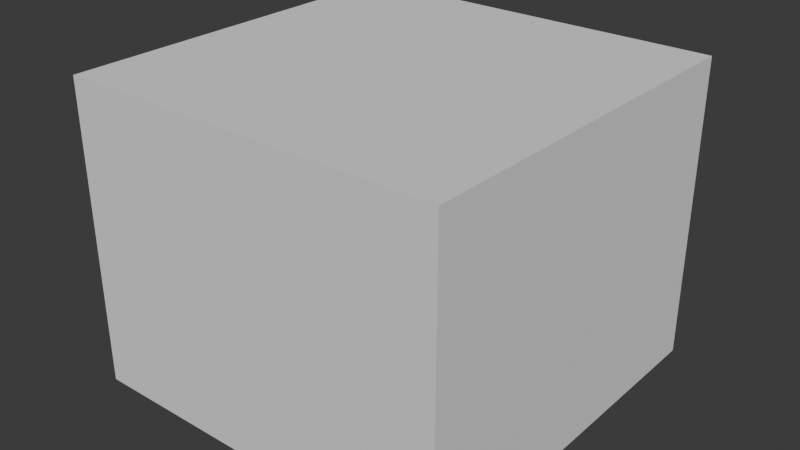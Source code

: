 # Source: Untitled.blend  (saved by Blender 5.1.29; exported with 4.5.12 LTS)
import bpy
from mathutils import Matrix  # noqa: F401  (used for matrix-valued properties, if any)

bpy.ops.wm.read_factory_settings(use_empty=True)
scene = bpy.context.scene
scene.name = 'Scene'

# ---- collections
col_collection = bpy.data.collections.new('Collection'); scene.collection.children.link(col_collection)

# ---- world
world_world = bpy.data.worlds.new('World'); scene.world = world_world
world_world.use_nodes = True; world_world.node_tree.nodes.clear()
_N = world_world.node_tree.nodes; _L = world_world.node_tree.links
n0 = _N.new('ShaderNodeOutputWorld'); n0.name = 'World Output'; n0.location = (200, 100)
n1 = _N.new('ShaderNodeBackground'); n1.name = 'Background'; n1.location = (-200, 100)
n1.inputs[0].default_value = (0.05088, 0.05088, 0.05088, 1.0)
_L.new(n1.outputs[0], n0.inputs[0])
n0.is_active_output = True
world_world.color = (0.05088, 0.05088, 0.05088)
world_world.sun_shadow_jitter_overblur = 0.0

# ---- meshes
me_wall_room_mesh = bpy.data.meshes.new('wall_Room_mesh')
me_wall_room_mesh.from_pydata([(-2.2, -2.2, -1.7), (-2.4, -2.4, -1.9), (-2.4, -2.4, -1.9), (-2.2, -2.2, 1.7), (-2.4, -2.4, 1.9), (-2.4, -2.4, 1.9), (-2.2, 2.2, -1.7), (-2.4, 2.4, -1.9), (-2.4, 2.4, -1.9), (-2.2, 2.2, 1.7), (-2.4, 2.4, 1.9), (-2.4, 2.4, 1.9), (2.2, -2.2, -1.7), (2.4, -2.4, -1.9), (2.4, -2.4, -1.9), (2.2, -2.2, 1.7), (2.4, -2.4, 1.9), (2.4, -2.4, 1.9), (2.2, 2.2, -1.7), (2.4, 2.4, -1.9), (2.4, 2.4, -1.9), (2.2, 2.2, 1.7), (2.4, 2.4, 1.9), (2.4, 2.4, 1.9), (-2.206, -2.206, -1.706), (-2.394, -2.394, -1.894), (-2.406, -2.406, -1.906), (-2.206, -2.206, 1.706), (-2.394, -2.394, 1.894), (-2.406, -2.406, 1.906), (-2.206, 2.206, -1.706), (-2.394, 2.394, -1.894), (-2.406, 2.406, -1.906), (-2.206, 2.206, 1.706), (-2.394, 2.394, 1.894), (-2.406, 2.406, 1.906), (2.206, -2.206, -1.706), (2.394, -2.394, -1.894), (2.406, -2.406, -1.906), (2.206, -2.206, 1.706), (2.394, -2.394, 1.894), (2.406, -2.406, 1.906), (2.206, 2.206, -1.706), (2.394, 2.394, -1.894), (2.406, 2.406, -1.906), (2.206, 2.206, 1.706), (2.394, 2.394, 1.894), (2.406, 2.406, 1.906)], [], [(9, 3, 0, 6), (10, 7, 1, 4), (11, 5, 2, 8), (21, 9, 6, 18), (22, 19, 7, 10), (23, 11, 8, 20), (15, 21, 18, 12), (16, 13, 19, 22), (17, 23, 20, 14), (3, 15, 12, 0), (4, 1, 13, 16), (5, 17, 14, 2), (12, 18, 6, 0), (13, 1, 7, 19), (14, 20, 8, 2), (3, 9, 21, 15), (4, 16, 22, 10), (5, 11, 23, 17), (33, 30, 24, 27), (34, 28, 25, 31), (35, 32, 26, 29), (45, 42, 30, 33), (46, 34, 31, 43), (47, 44, 32, 35), (39, 36, 42, 45), (40, 46, 43, 37), (41, 38, 44, 47), (27, 24, 36, 39), (28, 40, 37, 25), (29, 26, 38, 41), (36, 24, 30, 42), (37, 43, 31, 25), (38, 26, 32, 44), (27, 39, 45, 33), (28, 34, 46, 40), (29, 41, 47, 35)])
_uv = me_wall_room_mesh.uv_layers.new(name='UVMap')
_uv.uv.foreach_set('vector', [0.625, 0.25, 0.625, 0.0, 0.375, 0.0, 0.375, 0.25, 0.625, 0.25, 0.375, 0.25, 0.375, 0.0, 0.625, 0.0, 0.625, 0.25, 0.625, 0.0, 0.375, 0.0, 0.375, 0.25, 0.625, 0.5, 0.625, 0.25, 0.375, 0.25, 0.375, 0.5, 0.625, 0.5, 0.375, 0.5, 0.375, 0.25, 0.625, 0.25, 0.625, 0.5, 0.625, 0.25, 0.375, 0.25, 0.375, 0.5, 0.625, 0.75, 0.625, 0.5, 0.375, 0.5, 0.375, 0.75, 0.625, 0.75, 0.375, 0.75, 0.375, 0.5, 0.625, 0.5, 0.625, 0.75, 0.625, 0.5, 0.375, 0.5, 0.375, 0.75, 0.625, 1.0, 0.625, 0.75, 0.375, 0.75, 0.375, 1.0, 0.625, 1.0, 0.375, 1.0, 0.375, 0.75, 0.625, 0.75, 0.625, 1.0, 0.625, 0.75, 0.375, 0.75, 0.375, 1.0, 0.375, 0.75, 0.375, 0.5, 0.125, 0.5, 0.125, 0.75, 0.375, 0.75, 0.125, 0.75, 0.125, 0.5, 0.375, 0.5, 0.375, 0.75, 0.375, 0.5, 0.125, 0.5, 0.125, 0.75, 0.875, 0.75, 0.875, 0.5, 0.625, 0.5, 0.625, 0.75, 0.875, 0.75, 0.625, 0.75, 0.625, 0.5, 0.875, 0.5, 0.875, 0.75, 0.875, 0.5, 0.625, 0.5, 0.625, 0.75, 0.625, 0.25, 0.375, 0.25, 0.375, 0.0, 0.625, 0.0, 0.625, 0.25, 0.625, 0.0, 0.375, 0.0, 0.375, 0.25, 0.625, 0.25, 0.375, 0.25, 0.375, 0.0, 0.625, 0.0, 0.625, 0.5, 0.375, 0.5, 0.375, 0.25, 0.625, 0.25, 0.625, 0.5, 0.625, 0.25, 0.375, 0.25, 0.375, 0.5, 0.625, 0.5, 0.375, 0.5, 0.375, 0.25, 0.625, 0.25, 0.625, 0.75, 0.375, 0.75, 0.375, 0.5, 0.625, 0.5, 0.625, 0.75, 0.625, 0.5, 0.375, 0.5, 0.375, 0.75, 0.625, 0.75, 0.375, 0.75, 0.375, 0.5, 0.625, 0.5, 0.625, 1.0, 0.375, 1.0, 0.375, 0.75, 0.625, 0.75, 0.625, 1.0, 0.625, 0.75, 0.375, 0.75, 0.375, 1.0, 0.625, 1.0, 0.375, 1.0, 0.375, 0.75, 0.625, 0.75, 0.375, 0.75, 0.125, 0.75, 0.125, 0.5, 0.375, 0.5, 0.375, 0.75, 0.375, 0.5, 0.125, 0.5, 0.125, 0.75, 0.375, 0.75, 0.125, 0.75, 0.125, 0.5, 0.375, 0.5, 0.875, 0.75, 0.625, 0.75, 0.625, 0.5, 0.875, 0.5, 0.875, 0.75, 0.875, 0.5, 0.625, 0.5, 0.625, 0.75, 0.875, 0.75, 0.625, 0.75, 0.625, 0.5, 0.875, 0.5])
me_wall_room_mesh.materials.append(None)
me_wall_room_mesh.update()
me_metal_box_mesh = bpy.data.meshes.new('metal_Box_mesh')
me_metal_box_mesh.from_pydata([(-0.5, -0.5, -1.7), (-0.5, -0.5, -0.7), (-0.5, 0.5, -1.7), (-0.5, 0.5, -0.7), (0.5, -0.5, -1.7), (0.5, -0.5, -0.7), (0.5, 0.5, -1.7), (0.5, 0.5, -0.7), (-0.4942, -0.4942, -1.694), (-0.4942, -0.4942, -0.7058), (-0.4942, 0.4942, -1.694), (-0.4942, 0.4942, -0.7058), (0.4942, -0.4942, -1.694), (0.4942, -0.4942, -0.7058), (0.4942, 0.4942, -1.694), (0.4942, 0.4942, -0.7058)], [], [(0, 1, 3, 2), (2, 3, 7, 6), (6, 7, 5, 4), (4, 5, 1, 0), (2, 6, 4, 0), (7, 3, 1, 5), (8, 10, 11, 9), (10, 14, 15, 11), (14, 12, 13, 15), (12, 8, 9, 13), (10, 8, 12, 14), (15, 13, 9, 11)])
_uv = me_metal_box_mesh.uv_layers.new(name='UVMap')
_uv.uv.foreach_set('vector', [0.375, 0.0, 0.625, 0.0, 0.625, 0.25, 0.375, 0.25, 0.375, 0.25, 0.625, 0.25, 0.625, 0.5, 0.375, 0.5, 0.375, 0.5, 0.625, 0.5, 0.625, 0.75, 0.375, 0.75, 0.375, 0.75, 0.625, 0.75, 0.625, 1.0, 0.375, 1.0, 0.125, 0.5, 0.375, 0.5, 0.375, 0.75, 0.125, 0.75, 0.625, 0.5, 0.875, 0.5, 0.875, 0.75, 0.625, 0.75, 0.375, 0.0, 0.375, 0.25, 0.625, 0.25, 0.625, 0.0, 0.375, 0.25, 0.375, 0.5, 0.625, 0.5, 0.625, 0.25, 0.375, 0.5, 0.375, 0.75, 0.625, 0.75, 0.625, 0.5, 0.375, 0.75, 0.375, 1.0, 0.625, 1.0, 0.625, 0.75, 0.125, 0.5, 0.125, 0.75, 0.375, 0.75, 0.375, 0.5, 0.625, 0.5, 0.625, 0.75, 0.875, 0.75, 0.875, 0.5])
me_metal_box_mesh.materials.append(None)
me_metal_box_mesh.update()

# ---- objects
ob_wall_room = bpy.data.objects.new('wall_Room', me_wall_room_mesh)
ob_metal_box = bpy.data.objects.new('metal_Box', me_metal_box_mesh)

# ---- transforms, parenting, visibility, modifiers, constraints
ob_wall_room.location = (0.0, 0.0, 0.0)
ob_wall_room.lock_scale = (True, True, True)
ob_metal_box.location = (0.0, 0.0, 0.0)

# ---- collection membership
col_collection.objects.link(ob_wall_room)
col_collection.objects.link(ob_metal_box)

# ---- scene / render settings (as saved in the file)
scene.frame_start = 1; scene.frame_end = 250; scene.frame_set(1)
scene.render.engine = 'BLENDER_EEVEE_NEXT'
scene.render.bake_bias = 0.0
scene.render.bake_samples = 0
scene.cycles.sampling_pattern = 'TABULATED_SOBOL'
scene.eevee.use_volume_custom_range = False
bpy.context.view_layer.update()

# ---- added for rendering (the .blend has no active camera and no usable light): camera, sun
cam_auto = bpy.data.cameras.new('AutoCamera')
cam_auto.lens = 50.0
cam_auto.sensor_width = 36.0
cam_auto.clip_end = 1000.0
ob_auto_camera = bpy.data.objects.new('AutoCamera', cam_auto)
scene.collection.objects.link(ob_auto_camera)
ob_auto_camera.location = (7.2162, -8.65944, 5.77296)
ob_auto_camera.rotation_euler = (1.09748, -7.21219e-08, 0.694738)
scene.camera = ob_auto_camera
light_auto_sun = bpy.data.lights.new('AutoSun', 'SUN')
light_auto_sun.energy = 3.0
light_auto_sun.angle = 0.0523599
ob_auto_sun = bpy.data.objects.new('AutoSun', light_auto_sun)
scene.collection.objects.link(ob_auto_sun)
ob_auto_sun.rotation_euler = (0.872665, 0.174533, 0.523599)
bpy.context.view_layer.update()
